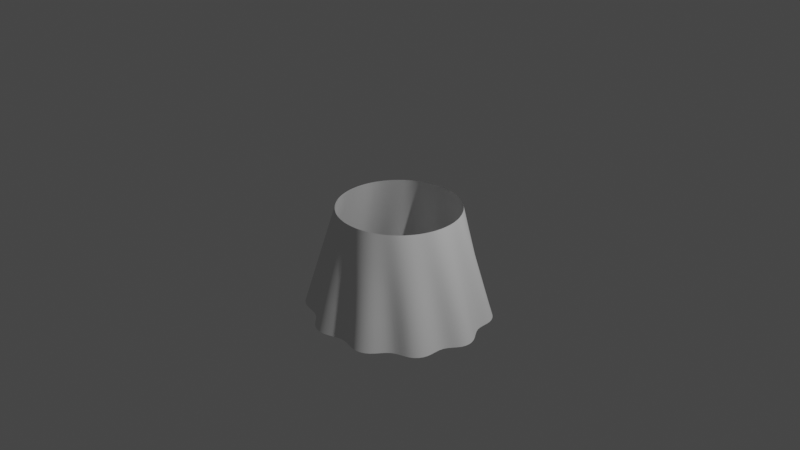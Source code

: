 # Source: Skirt.blend  (saved by Blender 3.3.6; exported with 4.5.12 LTS)
import bpy
from mathutils import Matrix  # noqa: F401  (used for matrix-valued properties, if any)

bpy.ops.wm.read_factory_settings(use_empty=True)
scene = bpy.context.scene
scene.name = 'Scene'

# ---- collections
col_collection = bpy.data.collections.new('Collection'); scene.collection.children.link(col_collection)

# ---- world
world_world = bpy.data.worlds.new('World'); scene.world = world_world
world_world.use_nodes = True; world_world.node_tree.nodes.clear()
_N = world_world.node_tree.nodes; _L = world_world.node_tree.links
n0 = _N.new('ShaderNodeOutputWorld'); n0.name = 'World Output'; n0.location = (300, 300)
n1 = _N.new('ShaderNodeBackground'); n1.name = 'Background'; n1.location = (10, 300)
n1.inputs[0].default_value = (0.05088, 0.05088, 0.05088, 1.0)
_L.new(n1.outputs[0], n0.inputs[0])
n0.is_active_output = True
world_world.color = (0.05088, 0.05088, 0.05088)
world_world.use_sun_shadow = False
world_world.sun_shadow_jitter_overblur = 0.0

# ---- cameras
cam_camera = bpy.data.cameras.new('Camera')
cam_camera.clip_end = 100.0
cam_camera.ortho_scale = 7.314

# ---- lights
light_light = bpy.data.lights.new('Light', 'POINT')
light_light.transmission_factor = 0.0
light_light.energy = 1000.0
light_light.shadow_soft_size = 0.1
light_light.shadow_maximum_resolution = 0.006
light_light.use_absolute_resolution = True

# ---- meshes
me_cylinder = bpy.data.meshes.new('Cylinder')
me_cylinder.from_pydata([(-0.1228, 0.9901, -1.004), (3.725e-09, 0.6542, 0.1395), (0.07333, 0.9955, -1.014), (0.1276, 0.6416, 0.1395), (0.2206, 0.8415, -1.023), (0.2503, 0.6044, 0.1395), (0.4489, 0.8927, -1.033), (0.3634, 0.5439, 0.1395), (0.5253, 0.6949, -1.039), (0.4626, 0.4626, 0.1395), (0.7571, 0.6535, -1.046), (0.5439, 0.3634, 0.1395), (0.8703, 0.4937, -1.051), (0.6044, 0.2503, 0.1395), (0.8225, 0.2886, -1.051), (0.6416, 0.1276, 0.1395), (0.994, 0.1232, -1.053), (0.6542, 5.588e-09, 0.1395), (0.9995, -0.07228, -1.051), (0.6416, -0.1276, 0.1395), (0.8443, -0.2145, -1.046), (0.6044, -0.2503, 0.1395), (0.8967, -0.4493, -1.041), (0.5439, -0.3634, 0.1395), (0.7929, -0.6147, -1.034), (0.4626, -0.4626, 0.1395), (0.5835, -0.6448, -1.025), (0.3634, -0.5439, 0.1395), (0.4982, -0.8708, -1.015), (0.2503, -0.6044, 0.1395), (0.3198, -0.9505, -1.005), (0.1276, -0.6416, 0.1395), (0.1278, -0.8572, -0.9952), (3.725e-09, -0.6542, 0.1395), (-0.06709, -0.9993, -0.9839), (-0.1276, -0.6416, 0.1395), (-0.26, -0.9663, -0.9741), (-0.2503, -0.6044, 0.1395), (-0.369, -0.7802, -0.9668), (-0.3634, -0.5439, 0.1395), (-0.6085, -0.7918, -0.9576), (-0.4626, -0.4626, 0.1395), (-0.7509, -0.6568, -0.9518), (-0.5439, -0.3634, 0.1395), (-0.7396, -0.4397, -0.9493), (-0.6044, -0.2503, 0.1395), (-0.9437, -0.3184, -0.9452), (-0.6416, -0.1276, 0.1395), (-0.9874, -0.1265, -0.9454), (-0.6542, 5.588e-09, 0.1395), (-0.8591, 0.04957, -0.9485), (-0.6416, 0.1276, 0.1395), (-0.9601, 0.2617, -0.9509), (-0.6044, 0.2503, 0.1395), (-0.89, 0.4456, -0.957), (-0.5439, 0.3634, 0.1395), (-0.6871, 0.5226, -0.9648), (-0.4626, 0.4626, 0.1395), (-0.6519, 0.753, -0.9728), (-0.3634, 0.5439, 0.1395), (-0.4916, 0.8668, -0.9828), (-0.2503, 0.6044, 0.1395), (-0.2816, 0.82, -0.9926), (-0.1276, 0.6416, 0.1395)], [], [(0, 1, 3, 2), (2, 3, 5, 4), (4, 5, 7, 6), (6, 7, 9, 8), (8, 9, 11, 10), (10, 11, 13, 12), (12, 13, 15, 14), (14, 15, 17, 16), (16, 17, 19, 18), (18, 19, 21, 20), (20, 21, 23, 22), (22, 23, 25, 24), (24, 25, 27, 26), (26, 27, 29, 28), (28, 29, 31, 30), (30, 31, 33, 32), (32, 33, 35, 34), (34, 35, 37, 36), (36, 37, 39, 38), (38, 39, 41, 40), (40, 41, 43, 42), (42, 43, 45, 44), (44, 45, 47, 46), (46, 47, 49, 48), (48, 49, 51, 50), (50, 51, 53, 52), (52, 53, 55, 54), (54, 55, 57, 56), (56, 57, 59, 58), (58, 59, 61, 60), (60, 61, 63, 62), (62, 63, 1, 0)])
me_cylinder.polygons.foreach_set('use_smooth', [True] * 32)
_uv = me_cylinder.uv_layers.new(name='UVMap')
_uv.uv.foreach_set('vector', [1.0, 0.5, 1.0, 1.0, 0.9688, 1.0, 0.9688, 0.5, 0.9688, 0.5, 0.9688, 1.0, 0.9375, 1.0, 0.9375, 0.5, 0.9375, 0.5, 0.9375, 1.0, 0.9062, 1.0, 0.9062, 0.5, 0.9062, 0.5, 0.9062, 1.0, 0.875, 1.0, 0.875, 0.5, 0.875, 0.5, 0.875, 1.0, 0.8438, 1.0, 0.8438, 0.5, 0.8438, 0.5, 0.8438, 1.0, 0.8125, 1.0, 0.8125, 0.5, 0.8125, 0.5, 0.8125, 1.0, 0.7812, 1.0, 0.7812, 0.5, 0.7812, 0.5, 0.7812, 1.0, 0.75, 1.0, 0.75, 0.5, 0.75, 0.5, 0.75, 1.0, 0.7188, 1.0, 0.7188, 0.5, 0.7188, 0.5, 0.7188, 1.0, 0.6875, 1.0, 0.6875, 0.5, 0.6875, 0.5, 0.6875, 1.0, 0.6562, 1.0, 0.6562, 0.5, 0.6562, 0.5, 0.6562, 1.0, 0.625, 1.0, 0.625, 0.5, 0.625, 0.5, 0.625, 1.0, 0.5938, 1.0, 0.5938, 0.5, 0.5938, 0.5, 0.5938, 1.0, 0.5625, 1.0, 0.5625, 0.5, 0.5625, 0.5, 0.5625, 1.0, 0.5312, 1.0, 0.5312, 0.5, 0.5312, 0.5, 0.5312, 1.0, 0.5, 1.0, 0.5, 0.5, 0.5, 0.5, 0.5, 1.0, 0.4688, 1.0, 0.4688, 0.5, 0.4688, 0.5, 0.4688, 1.0, 0.4375, 1.0, 0.4375, 0.5, 0.4375, 0.5, 0.4375, 1.0, 0.4062, 1.0, 0.4062, 0.5, 0.4062, 0.5, 0.4062, 1.0, 0.375, 1.0, 0.375, 0.5, 0.375, 0.5, 0.375, 1.0, 0.3438, 1.0, 0.3438, 0.5, 0.3438, 0.5, 0.3438, 1.0, 0.3125, 1.0, 0.3125, 0.5, 0.3125, 0.5, 0.3125, 1.0, 0.2812, 1.0, 0.2812, 0.5, 0.2812, 0.5, 0.2812, 1.0, 0.25, 1.0, 0.25, 0.5, 0.25, 0.5, 0.25, 1.0, 0.2188, 1.0, 0.2188, 0.5, 0.2188, 0.5, 0.2188, 1.0, 0.1875, 1.0, 0.1875, 0.5, 0.1875, 0.5, 0.1875, 1.0, 0.1562, 1.0, 0.1562, 0.5, 0.1562, 0.5, 0.1562, 1.0, 0.125, 1.0, 0.125, 0.5, 0.125, 0.5, 0.125, 1.0, 0.09375, 1.0, 0.09375, 0.5, 0.09375, 0.5, 0.09375, 1.0, 0.0625, 1.0, 0.0625, 0.5, 0.0625, 0.5, 0.0625, 1.0, 0.03125, 1.0, 0.03125, 0.5, 0.03125, 0.5, 0.03125, 1.0, 0.0, 1.0, 0.0, 0.5])
me_cylinder.update()

# ---- objects
ob_light = bpy.data.objects.new('Light', light_light)
ob_camera = bpy.data.objects.new('Camera', cam_camera)
ob_cylinder = bpy.data.objects.new('Cylinder', me_cylinder)

# ---- transforms, parenting, visibility, modifiers, constraints
ob_light.location = (4.076, 1.005, 5.904)
ob_light.rotation_euler = (0.6503, 0.05522, 1.866)
ob_light.lock_rotations_4d = False
ob_light.empty_display_type = 'ARROWS'
ob_light.color = (0.0, 0.0, 0.0, 0.0)
ob_light.lineart.crease_threshold = 0.0
ob_camera.location = (7.359, -6.926, 4.958)
ob_camera.rotation_euler = (1.109, 0.0, 0.8149)
ob_camera.lock_rotations_4d = False
ob_camera.empty_display_type = 'ARROWS'
ob_camera.color = (0.0, 0.0, 0.0, 0.0)
ob_camera.display_type = 'WIRE'
ob_camera.lineart.crease_threshold = 0.0
ob_cylinder.location = (0.0, 0.0, 0.0)
_m = ob_cylinder.modifiers.new('Subdivision', 'SUBSURF')
_m.levels = 0

# ---- collection membership
col_collection.objects.link(ob_light)
col_collection.objects.link(ob_camera)
col_collection.objects.link(ob_cylinder)

# ---- scene / render settings (as saved in the file)
scene.camera = ob_camera
scene.frame_start = 1; scene.frame_end = 250; scene.frame_set(1)
scene.render.engine = 'BLENDER_EEVEE_NEXT'
scene.cycles.sampling_pattern = 'TABULATED_SOBOL'
scene.cycles.use_light_tree = False
scene.view_settings.view_transform = 'Filmic'
bpy.context.view_layer.update()
